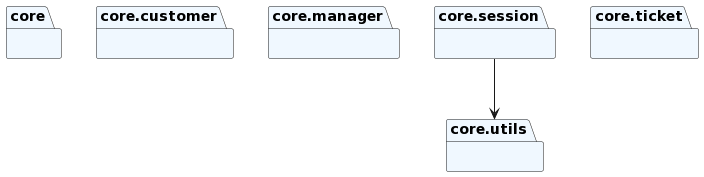

The diagram above was rendered by PlantUML. Its source (embedded in the PNG):
@startuml
set namespaceSeparator none
package "core" as core #aliceblue {
}
package "core.customer" as core.customer #aliceblue {
}
package "core.manager" as core.manager #aliceblue {
}
package "core.session" as core.session #aliceblue {
}
package "core.ticket" as core.ticket #aliceblue {
}
package "core.utils" as core.utils #aliceblue {
}
core.session --> core.utils
@enduml